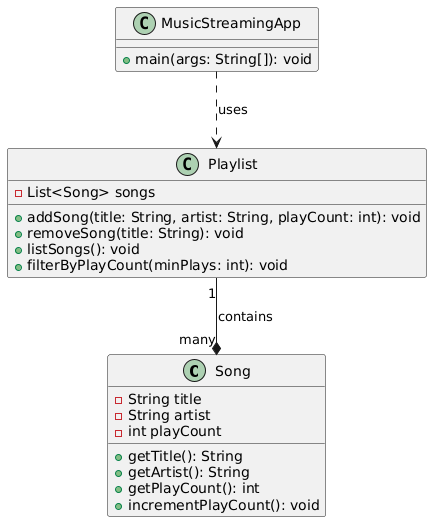

The diagram above was rendered by PlantUML. Its source (embedded in the PNG):
@startuml
class Song {
    - String title
    - String artist
    - int playCount
    + getTitle(): String
    + getArtist(): String
    + getPlayCount(): int
    + incrementPlayCount(): void
}

class Playlist {
    - List<Song> songs
    + addSong(title: String, artist: String, playCount: int): void
    + removeSong(title: String): void
    + listSongs(): void
    + filterByPlayCount(minPlays: int): void
}

class MusicStreamingApp {
    + main(args: String[]): void
}

Playlist "1" --* "many" Song : contains
MusicStreamingApp ..> Playlist : uses
@enduml